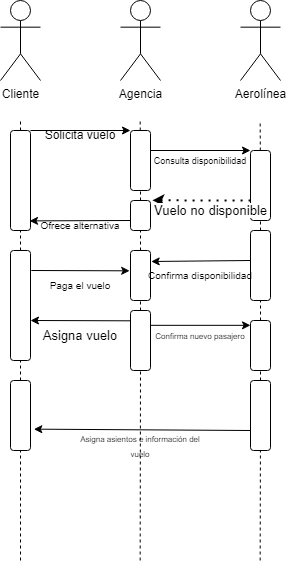

The diagram above was exported from draw.io. Its source (the exported page's mxGraphModel, read from the mxfile embedded in the PNG):
<mxGraphModel dx="1221" dy="728" grid="1" gridSize="10" guides="1" tooltips="1" connect="1" arrows="1" fold="1" page="1" pageScale="1" pageWidth="827" pageHeight="1169" math="0" shadow="0">
  <root>
    <mxCell id="0" />
    <mxCell id="1" parent="0" />
    <mxCell id="XfONvF1ltluYciabufm1-1" value="Cliente" style="shape=umlActor;verticalLabelPosition=bottom;verticalAlign=top;html=1;outlineConnect=0;" parent="1" vertex="1">
      <mxGeometry x="80" y="40" width="40" height="80" as="geometry" />
    </mxCell>
    <mxCell id="XfONvF1ltluYciabufm1-2" value="&lt;div&gt;Agencia&lt;/div&gt;" style="shape=umlActor;verticalLabelPosition=bottom;verticalAlign=top;html=1;outlineConnect=0;" parent="1" vertex="1">
      <mxGeometry x="200" y="40" width="40" height="80" as="geometry" />
    </mxCell>
    <mxCell id="XfONvF1ltluYciabufm1-3" value="Aerolínea" style="shape=umlActor;verticalLabelPosition=bottom;verticalAlign=top;html=1;outlineConnect=0;" parent="1" vertex="1">
      <mxGeometry x="320" y="40" width="40" height="80" as="geometry" />
    </mxCell>
    <mxCell id="XfONvF1ltluYciabufm1-4" value="" style="endArrow=none;dashed=1;html=1;rounded=0;" parent="1" source="XfONvF1ltluYciabufm1-7" edge="1">
      <mxGeometry width="50" height="50" relative="1" as="geometry">
        <mxPoint x="100" y="600" as="sourcePoint" />
        <mxPoint x="100" y="160" as="targetPoint" />
      </mxGeometry>
    </mxCell>
    <mxCell id="XfONvF1ltluYciabufm1-5" value="" style="endArrow=none;dashed=1;html=1;rounded=0;" parent="1" source="XfONvF1ltluYciabufm1-9" edge="1">
      <mxGeometry width="50" height="50" relative="1" as="geometry">
        <mxPoint x="219.66" y="600" as="sourcePoint" />
        <mxPoint x="219.66" y="160" as="targetPoint" />
      </mxGeometry>
    </mxCell>
    <mxCell id="XfONvF1ltluYciabufm1-6" value="" style="endArrow=none;dashed=1;html=1;rounded=0;" parent="1" source="XfONvF1ltluYciabufm1-11" edge="1">
      <mxGeometry width="50" height="50" relative="1" as="geometry">
        <mxPoint x="339.65999999999997" y="600" as="sourcePoint" />
        <mxPoint x="339.65999999999997" y="160" as="targetPoint" />
      </mxGeometry>
    </mxCell>
    <mxCell id="XfONvF1ltluYciabufm1-8" value="" style="endArrow=none;dashed=1;html=1;rounded=0;" parent="1" source="XfONvF1ltluYciabufm1-30" target="XfONvF1ltluYciabufm1-7" edge="1">
      <mxGeometry width="50" height="50" relative="1" as="geometry">
        <mxPoint x="100" y="600" as="sourcePoint" />
        <mxPoint x="100" y="160" as="targetPoint" />
      </mxGeometry>
    </mxCell>
    <mxCell id="XfONvF1ltluYciabufm1-7" value="" style="rounded=1;whiteSpace=wrap;html=1;" parent="1" vertex="1">
      <mxGeometry x="90" y="170" width="20" height="100" as="geometry" />
    </mxCell>
    <mxCell id="XfONvF1ltluYciabufm1-10" value="" style="endArrow=none;dashed=1;html=1;rounded=0;" parent="1" source="XfONvF1ltluYciabufm1-18" target="XfONvF1ltluYciabufm1-9" edge="1">
      <mxGeometry width="50" height="50" relative="1" as="geometry">
        <mxPoint x="219.66" y="600" as="sourcePoint" />
        <mxPoint x="219.66" y="160" as="targetPoint" />
      </mxGeometry>
    </mxCell>
    <mxCell id="XfONvF1ltluYciabufm1-9" value="" style="rounded=1;whiteSpace=wrap;html=1;" parent="1" vertex="1">
      <mxGeometry x="210" y="170" width="20" height="60" as="geometry" />
    </mxCell>
    <mxCell id="XfONvF1ltluYciabufm1-12" value="" style="endArrow=none;dashed=1;html=1;rounded=0;" parent="1" source="XfONvF1ltluYciabufm1-37" target="XfONvF1ltluYciabufm1-11" edge="1">
      <mxGeometry width="50" height="50" relative="1" as="geometry">
        <mxPoint x="339.65999999999997" y="600" as="sourcePoint" />
        <mxPoint x="339.65999999999997" y="160" as="targetPoint" />
      </mxGeometry>
    </mxCell>
    <mxCell id="XfONvF1ltluYciabufm1-11" value="" style="rounded=1;whiteSpace=wrap;html=1;" parent="1" vertex="1">
      <mxGeometry x="330" y="190" width="20" height="70" as="geometry" />
    </mxCell>
    <mxCell id="XfONvF1ltluYciabufm1-13" value="" style="endArrow=classic;html=1;rounded=0;" parent="1" edge="1">
      <mxGeometry width="50" height="50" relative="1" as="geometry">
        <mxPoint x="110" y="170" as="sourcePoint" />
        <mxPoint x="210" y="170" as="targetPoint" />
      </mxGeometry>
    </mxCell>
    <mxCell id="XfONvF1ltluYciabufm1-15" value="Solicita vuelo" style="text;html=1;align=center;verticalAlign=middle;whiteSpace=wrap;rounded=0;" parent="1" vertex="1">
      <mxGeometry x="90" y="160" width="140" height="30" as="geometry" />
    </mxCell>
    <mxCell id="XfONvF1ltluYciabufm1-16" value="" style="endArrow=classic;html=1;rounded=0;" parent="1" edge="1">
      <mxGeometry width="50" height="50" relative="1" as="geometry">
        <mxPoint x="230" y="190" as="sourcePoint" />
        <mxPoint x="330" y="190" as="targetPoint" />
      </mxGeometry>
    </mxCell>
    <mxCell id="XfONvF1ltluYciabufm1-17" value="&lt;font style=&quot;font-size: 9px;&quot;&gt;Consulta disponibilidad&lt;br&gt;&lt;/font&gt;" style="text;html=1;align=center;verticalAlign=middle;whiteSpace=wrap;rounded=0;" parent="1" vertex="1">
      <mxGeometry x="210" y="185" width="140" height="30" as="geometry" />
    </mxCell>
    <mxCell id="XfONvF1ltluYciabufm1-19" value="" style="endArrow=none;dashed=1;html=1;rounded=0;" parent="1" target="XfONvF1ltluYciabufm1-18" edge="1">
      <mxGeometry width="50" height="50" relative="1" as="geometry">
        <mxPoint x="220" y="320" as="sourcePoint" />
        <mxPoint x="220" y="230" as="targetPoint" />
      </mxGeometry>
    </mxCell>
    <mxCell id="XfONvF1ltluYciabufm1-18" value="" style="rounded=1;whiteSpace=wrap;html=1;" parent="1" vertex="1">
      <mxGeometry x="210" y="240" width="20" height="30" as="geometry" />
    </mxCell>
    <mxCell id="XfONvF1ltluYciabufm1-20" value="" style="endArrow=none;dashed=1;html=1;dashPattern=1 3;strokeWidth=2;rounded=0;exitX=1.092;exitY=-0.006;exitDx=0;exitDy=0;exitPerimeter=0;startArrow=classic;startFill=1;" parent="1" source="XfONvF1ltluYciabufm1-18" edge="1">
      <mxGeometry width="50" height="50" relative="1" as="geometry">
        <mxPoint x="280" y="290" as="sourcePoint" />
        <mxPoint x="330" y="240" as="targetPoint" />
      </mxGeometry>
    </mxCell>
    <mxCell id="XfONvF1ltluYciabufm1-21" value="&lt;font style=&quot;font-size: 13px;&quot;&gt;Vuelo no disponible&lt;br style=&quot;font-size: 13px;&quot;&gt;&lt;/font&gt;" style="edgeLabel;html=1;align=center;verticalAlign=middle;resizable=0;points=[];fontSize=13;" parent="XfONvF1ltluYciabufm1-20" vertex="1" connectable="0">
      <mxGeometry x="0.3186" relative="1" as="geometry">
        <mxPoint x="-7" y="10" as="offset" />
      </mxGeometry>
    </mxCell>
    <mxCell id="XfONvF1ltluYciabufm1-22" value="" style="endArrow=classic;html=1;rounded=0;entryX=0.953;entryY=0.904;entryDx=0;entryDy=0;entryPerimeter=0;" parent="1" target="XfONvF1ltluYciabufm1-7" edge="1">
      <mxGeometry width="50" height="50" relative="1" as="geometry">
        <mxPoint x="210" y="260" as="sourcePoint" />
        <mxPoint x="260" y="210" as="targetPoint" />
      </mxGeometry>
    </mxCell>
    <mxCell id="XfONvF1ltluYciabufm1-23" value="&lt;font style=&quot;font-size: 10px;&quot;&gt;Ofrece alternativa&lt;br&gt;&lt;/font&gt;" style="text;html=1;align=center;verticalAlign=middle;whiteSpace=wrap;rounded=0;" parent="1" vertex="1">
      <mxGeometry x="90" y="250" width="140" height="30" as="geometry" />
    </mxCell>
    <mxCell id="XfONvF1ltluYciabufm1-24" value="" style="rounded=1;whiteSpace=wrap;html=1;" parent="1" vertex="1">
      <mxGeometry x="330" y="270" width="20" height="70" as="geometry" />
    </mxCell>
    <mxCell id="XfONvF1ltluYciabufm1-26" value="" style="rounded=1;whiteSpace=wrap;html=1;" parent="1" vertex="1">
      <mxGeometry x="210" y="290" width="20" height="50" as="geometry" />
    </mxCell>
    <mxCell id="XfONvF1ltluYciabufm1-27" value="" style="endArrow=classic;html=1;rounded=0;entryX=0.148;entryY=0.033;entryDx=0;entryDy=0;entryPerimeter=0;" parent="1" target="XfONvF1ltluYciabufm1-28" edge="1">
      <mxGeometry width="50" height="50" relative="1" as="geometry">
        <mxPoint x="330" y="300" as="sourcePoint" />
        <mxPoint x="380" y="250" as="targetPoint" />
      </mxGeometry>
    </mxCell>
    <mxCell id="XfONvF1ltluYciabufm1-28" value="&lt;font style=&quot;font-size: 10px;&quot;&gt;Confirma disponibilidad&lt;br style=&quot;font-size: 10px;&quot;&gt;&lt;/font&gt;" style="text;html=1;align=center;verticalAlign=middle;whiteSpace=wrap;rounded=0;fontSize=10;" parent="1" vertex="1">
      <mxGeometry x="210" y="300" width="140" height="30" as="geometry" />
    </mxCell>
    <mxCell id="XfONvF1ltluYciabufm1-29" value="" style="endArrow=classic;html=1;rounded=0;entryX=0;entryY=1;entryDx=0;entryDy=0;exitX=1.083;exitY=0.424;exitDx=0;exitDy=0;exitPerimeter=0;" parent="1" edge="1">
      <mxGeometry width="50" height="50" relative="1" as="geometry">
        <mxPoint x="110.82999999999997" y="309.99999999999994" as="sourcePoint" />
        <mxPoint x="209.17" y="310.32" as="targetPoint" />
      </mxGeometry>
    </mxCell>
    <mxCell id="XfONvF1ltluYciabufm1-31" value="&lt;font style=&quot;font-size: 13px;&quot;&gt;Asigna vuelo&lt;/font&gt;" style="text;html=1;align=center;verticalAlign=middle;whiteSpace=wrap;rounded=0;flipH=1;flipV=1;fontSize=13;" parent="1" vertex="1">
      <mxGeometry x="90" y="360" width="140" height="30" as="geometry" />
    </mxCell>
    <mxCell id="XfONvF1ltluYciabufm1-33" value="" style="endArrow=none;dashed=1;html=1;rounded=0;entryX=0.5;entryY=1;entryDx=0;entryDy=0;" parent="1" source="XfONvF1ltluYciabufm1-35" target="XfONvF1ltluYciabufm1-26" edge="1">
      <mxGeometry width="50" height="50" relative="1" as="geometry">
        <mxPoint x="219.66" y="600" as="sourcePoint" />
        <mxPoint x="219.9592" y="380" as="targetPoint" />
      </mxGeometry>
    </mxCell>
    <mxCell id="XfONvF1ltluYciabufm1-34" value="" style="endArrow=none;dashed=1;html=1;rounded=0;" parent="1" source="XfONvF1ltluYciabufm1-43" target="XfONvF1ltluYciabufm1-30" edge="1">
      <mxGeometry width="50" height="50" relative="1" as="geometry">
        <mxPoint x="100" y="600" as="sourcePoint" />
        <mxPoint x="100" y="270" as="targetPoint" />
      </mxGeometry>
    </mxCell>
    <mxCell id="XfONvF1ltluYciabufm1-30" value="" style="rounded=1;whiteSpace=wrap;html=1;" parent="1" vertex="1">
      <mxGeometry x="90" y="290" width="20" height="110" as="geometry" />
    </mxCell>
    <mxCell id="XfONvF1ltluYciabufm1-36" value="" style="endArrow=none;dashed=1;html=1;rounded=0;entryX=0.5;entryY=1;entryDx=0;entryDy=0;" parent="1" target="XfONvF1ltluYciabufm1-35" edge="1">
      <mxGeometry width="50" height="50" relative="1" as="geometry">
        <mxPoint x="219.66" y="600" as="sourcePoint" />
        <mxPoint x="220" y="340" as="targetPoint" />
      </mxGeometry>
    </mxCell>
    <mxCell id="XfONvF1ltluYciabufm1-35" value="" style="rounded=1;whiteSpace=wrap;html=1;" parent="1" vertex="1">
      <mxGeometry x="210" y="350" width="20" height="60" as="geometry" />
    </mxCell>
    <mxCell id="XfONvF1ltluYciabufm1-38" value="" style="endArrow=none;dashed=1;html=1;rounded=0;" parent="1" source="XfONvF1ltluYciabufm1-45" target="XfONvF1ltluYciabufm1-37" edge="1">
      <mxGeometry width="50" height="50" relative="1" as="geometry">
        <mxPoint x="339.65999999999997" y="600" as="sourcePoint" />
        <mxPoint x="340" y="260" as="targetPoint" />
      </mxGeometry>
    </mxCell>
    <mxCell id="XfONvF1ltluYciabufm1-37" value="" style="rounded=1;whiteSpace=wrap;html=1;" parent="1" vertex="1">
      <mxGeometry x="330" y="360" width="20" height="50" as="geometry" />
    </mxCell>
    <mxCell id="XfONvF1ltluYciabufm1-39" value="" style="endArrow=classic;html=1;rounded=0;exitX=0;exitY=0.172;exitDx=0;exitDy=0;exitPerimeter=0;" parent="1" source="XfONvF1ltluYciabufm1-35" edge="1">
      <mxGeometry width="50" height="50" relative="1" as="geometry">
        <mxPoint x="200" y="360" as="sourcePoint" />
        <mxPoint x="110" y="360" as="targetPoint" />
      </mxGeometry>
    </mxCell>
    <mxCell id="XfONvF1ltluYciabufm1-40" value="" style="endArrow=classic;html=1;rounded=0;entryX=0;entryY=0.2;entryDx=0;entryDy=0;entryPerimeter=0;" parent="1" edge="1">
      <mxGeometry width="50" height="50" relative="1" as="geometry">
        <mxPoint x="230" y="364.83" as="sourcePoint" />
        <mxPoint x="330" y="364.83" as="targetPoint" />
      </mxGeometry>
    </mxCell>
    <mxCell id="XfONvF1ltluYciabufm1-41" value="&lt;font style=&quot;font-size: 10px;&quot;&gt;Paga el vuelo&lt;br&gt;&lt;/font&gt;" style="text;html=1;align=center;verticalAlign=middle;whiteSpace=wrap;rounded=0;flipH=1;flipV=1;" parent="1" vertex="1">
      <mxGeometry x="90" y="310" width="140" height="30" as="geometry" />
    </mxCell>
    <mxCell id="XfONvF1ltluYciabufm1-42" value="&lt;font style=&quot;font-size: 8px;&quot;&gt;Confirma nuevo pasajero&lt;br&gt;&lt;/font&gt;" style="text;html=1;align=center;verticalAlign=middle;whiteSpace=wrap;rounded=0;" parent="1" vertex="1">
      <mxGeometry x="210" y="360" width="140" height="30" as="geometry" />
    </mxCell>
    <mxCell id="XfONvF1ltluYciabufm1-44" value="" style="endArrow=none;dashed=1;html=1;rounded=0;" parent="1" target="XfONvF1ltluYciabufm1-43" edge="1">
      <mxGeometry width="50" height="50" relative="1" as="geometry">
        <mxPoint x="100" y="600" as="sourcePoint" />
        <mxPoint x="100" y="400" as="targetPoint" />
      </mxGeometry>
    </mxCell>
    <mxCell id="XfONvF1ltluYciabufm1-43" value="" style="rounded=1;whiteSpace=wrap;html=1;" parent="1" vertex="1">
      <mxGeometry x="90" y="420" width="20" height="70" as="geometry" />
    </mxCell>
    <mxCell id="XfONvF1ltluYciabufm1-46" value="" style="endArrow=none;dashed=1;html=1;rounded=0;" parent="1" target="XfONvF1ltluYciabufm1-45" edge="1">
      <mxGeometry width="50" height="50" relative="1" as="geometry">
        <mxPoint x="339.65999999999997" y="600" as="sourcePoint" />
        <mxPoint x="340" y="410" as="targetPoint" />
      </mxGeometry>
    </mxCell>
    <mxCell id="XfONvF1ltluYciabufm1-45" value="" style="rounded=1;whiteSpace=wrap;html=1;" parent="1" vertex="1">
      <mxGeometry x="330" y="420" width="20" height="70" as="geometry" />
    </mxCell>
    <mxCell id="XfONvF1ltluYciabufm1-47" value="" style="endArrow=classic;html=1;rounded=0;entryX=1.167;entryY=0.695;entryDx=0;entryDy=0;entryPerimeter=0;" parent="1" target="XfONvF1ltluYciabufm1-43" edge="1">
      <mxGeometry width="50" height="50" relative="1" as="geometry">
        <mxPoint x="330" y="470" as="sourcePoint" />
        <mxPoint x="380" y="420" as="targetPoint" />
      </mxGeometry>
    </mxCell>
    <mxCell id="XfONvF1ltluYciabufm1-48" value="&lt;font style=&quot;font-size: 8px;&quot;&gt;Asigna asientos e información del vuelo&lt;br&gt;&lt;/font&gt;" style="text;html=1;align=center;verticalAlign=middle;whiteSpace=wrap;rounded=0;" parent="1" vertex="1">
      <mxGeometry x="150" y="470" width="140" height="30" as="geometry" />
    </mxCell>
  </root>
</mxGraphModel>